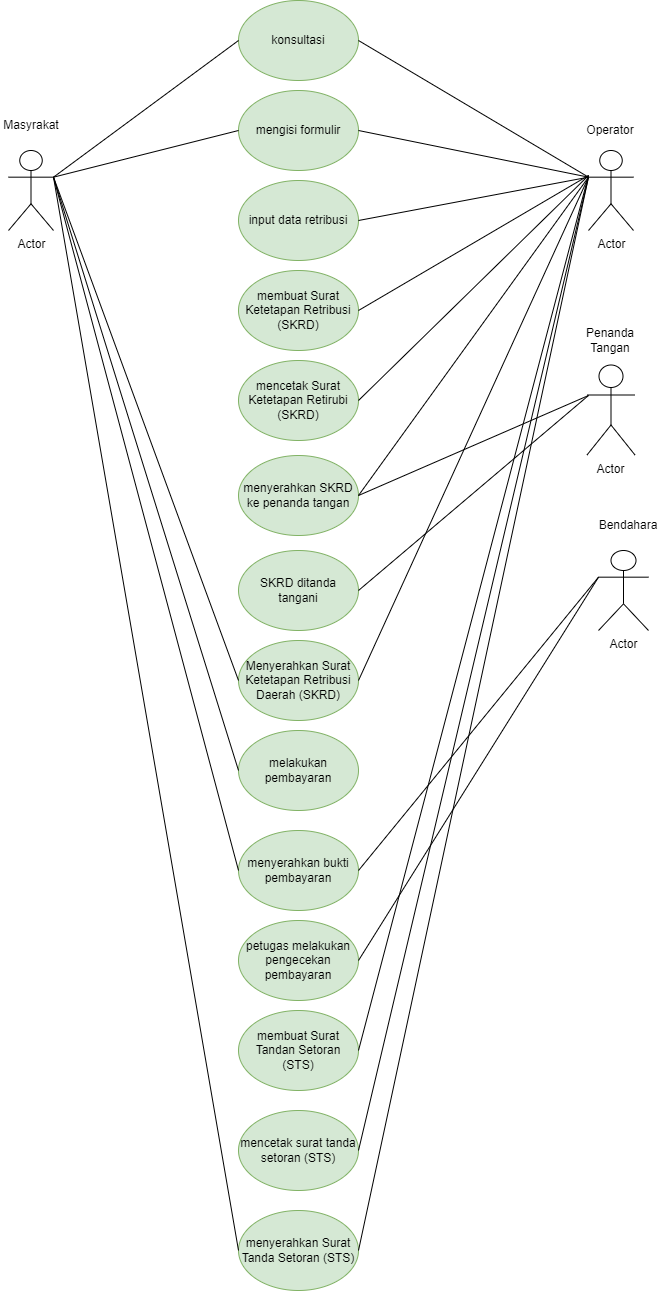

The diagram above was exported from draw.io. Its source (the exported page's mxGraphModel, read from the mxfile embedded in the PNG):
<mxGraphModel dx="1354" dy="792" grid="1" gridSize="10" guides="1" tooltips="1" connect="1" arrows="1" fold="1" page="1" pageScale="1" pageWidth="827" pageHeight="1169" math="0" shadow="0">
  <root>
    <mxCell id="0" />
    <mxCell id="1" parent="0" />
    <mxCell id="RDspm9pdhi_3_tC0Ca8y-1" value="konsultasi" style="ellipse;whiteSpace=wrap;html=1;fillColor=#d5e8d4;strokeColor=#82b366;" vertex="1" parent="1">
      <mxGeometry x="340" y="90" width="120" height="80" as="geometry" />
    </mxCell>
    <mxCell id="RDspm9pdhi_3_tC0Ca8y-5" value="" style="endArrow=none;html=1;rounded=0;exitX=1;exitY=0.3333333333333333;exitDx=0;exitDy=0;entryX=0;entryY=0.5;entryDx=0;entryDy=0;exitPerimeter=0;" edge="1" parent="1" source="RDspm9pdhi_3_tC0Ca8y-46" target="RDspm9pdhi_3_tC0Ca8y-1">
      <mxGeometry width="50" height="50" relative="1" as="geometry">
        <mxPoint x="180" y="265" as="sourcePoint" />
        <mxPoint x="320" y="110" as="targetPoint" />
      </mxGeometry>
    </mxCell>
    <mxCell id="RDspm9pdhi_3_tC0Ca8y-6" value="" style="endArrow=none;html=1;rounded=0;entryX=0;entryY=0.3333333333333333;entryDx=0;entryDy=0;entryPerimeter=0;exitX=1;exitY=0.5;exitDx=0;exitDy=0;" edge="1" parent="1" source="RDspm9pdhi_3_tC0Ca8y-1" target="RDspm9pdhi_3_tC0Ca8y-53">
      <mxGeometry width="50" height="50" relative="1" as="geometry">
        <mxPoint x="480" y="120" as="sourcePoint" />
        <mxPoint x="686.0000000000005" y="257.98" as="targetPoint" />
      </mxGeometry>
    </mxCell>
    <mxCell id="RDspm9pdhi_3_tC0Ca8y-7" value="mengisi formulir" style="ellipse;whiteSpace=wrap;html=1;fillColor=#d5e8d4;strokeColor=#82b366;" vertex="1" parent="1">
      <mxGeometry x="340" y="180" width="120" height="80" as="geometry" />
    </mxCell>
    <mxCell id="RDspm9pdhi_3_tC0Ca8y-8" value="" style="endArrow=none;html=1;rounded=0;entryX=1;entryY=0.3333333333333333;entryDx=0;entryDy=0;exitX=0;exitY=0.5;exitDx=0;exitDy=0;entryPerimeter=0;" edge="1" parent="1" source="RDspm9pdhi_3_tC0Ca8y-7" target="RDspm9pdhi_3_tC0Ca8y-46">
      <mxGeometry width="50" height="50" relative="1" as="geometry">
        <mxPoint x="390" y="450" as="sourcePoint" />
        <mxPoint x="180" y="265" as="targetPoint" />
      </mxGeometry>
    </mxCell>
    <mxCell id="RDspm9pdhi_3_tC0Ca8y-9" value="" style="endArrow=none;html=1;rounded=0;exitX=1;exitY=0.5;exitDx=0;exitDy=0;entryX=0;entryY=0.3333333333333333;entryDx=0;entryDy=0;entryPerimeter=0;" edge="1" parent="1" source="RDspm9pdhi_3_tC0Ca8y-7" target="RDspm9pdhi_3_tC0Ca8y-53">
      <mxGeometry width="50" height="50" relative="1" as="geometry">
        <mxPoint x="390" y="450" as="sourcePoint" />
        <mxPoint x="690" y="270" as="targetPoint" />
      </mxGeometry>
    </mxCell>
    <mxCell id="RDspm9pdhi_3_tC0Ca8y-10" value="input data retribusi" style="ellipse;whiteSpace=wrap;html=1;fillColor=#d5e8d4;strokeColor=#82b366;" vertex="1" parent="1">
      <mxGeometry x="340" y="270" width="120" height="80" as="geometry" />
    </mxCell>
    <mxCell id="RDspm9pdhi_3_tC0Ca8y-11" value="" style="endArrow=none;html=1;rounded=0;exitX=1;exitY=0.5;exitDx=0;exitDy=0;entryX=0;entryY=0.3333333333333333;entryDx=0;entryDy=0;entryPerimeter=0;" edge="1" parent="1" source="RDspm9pdhi_3_tC0Ca8y-10" target="RDspm9pdhi_3_tC0Ca8y-53">
      <mxGeometry width="50" height="50" relative="1" as="geometry">
        <mxPoint x="470" y="230" as="sourcePoint" />
        <mxPoint x="690" y="260" as="targetPoint" />
      </mxGeometry>
    </mxCell>
    <mxCell id="RDspm9pdhi_3_tC0Ca8y-12" value="membuat Surat Ketetapan Retribusi (SKRD)" style="ellipse;whiteSpace=wrap;html=1;fillColor=#d5e8d4;strokeColor=#82b366;" vertex="1" parent="1">
      <mxGeometry x="340" y="360" width="120" height="80" as="geometry" />
    </mxCell>
    <mxCell id="RDspm9pdhi_3_tC0Ca8y-13" value="" style="endArrow=none;html=1;rounded=0;exitX=1;exitY=0.5;exitDx=0;exitDy=0;entryX=0;entryY=0.75;entryDx=0;entryDy=0;" edge="1" parent="1" source="RDspm9pdhi_3_tC0Ca8y-12">
      <mxGeometry width="50" height="50" relative="1" as="geometry">
        <mxPoint x="460" y="415" as="sourcePoint" />
        <mxPoint x="690.0000000000002" y="265" as="targetPoint" />
      </mxGeometry>
    </mxCell>
    <mxCell id="RDspm9pdhi_3_tC0Ca8y-14" value="mencetak Surat Ketetapan Retirubi (SKRD)" style="ellipse;whiteSpace=wrap;html=1;fillColor=#d5e8d4;strokeColor=#82b366;" vertex="1" parent="1">
      <mxGeometry x="340" y="450" width="120" height="80" as="geometry" />
    </mxCell>
    <mxCell id="RDspm9pdhi_3_tC0Ca8y-15" value="" style="endArrow=none;html=1;rounded=0;exitX=1;exitY=0.5;exitDx=0;exitDy=0;entryX=0;entryY=0.75;entryDx=0;entryDy=0;" edge="1" parent="1" source="RDspm9pdhi_3_tC0Ca8y-14">
      <mxGeometry width="50" height="50" relative="1" as="geometry">
        <mxPoint x="470" y="425" as="sourcePoint" />
        <mxPoint x="690.0000000000002" y="265" as="targetPoint" />
      </mxGeometry>
    </mxCell>
    <mxCell id="RDspm9pdhi_3_tC0Ca8y-16" value="SKRD ditanda tangani" style="ellipse;whiteSpace=wrap;html=1;fillColor=#d5e8d4;strokeColor=#82b366;" vertex="1" parent="1">
      <mxGeometry x="340" y="640" width="120" height="80" as="geometry" />
    </mxCell>
    <mxCell id="RDspm9pdhi_3_tC0Ca8y-18" value="" style="endArrow=none;html=1;rounded=0;exitX=1;exitY=0.5;exitDx=0;exitDy=0;entryX=0;entryY=0.75;entryDx=0;entryDy=0;" edge="1" parent="1" source="RDspm9pdhi_3_tC0Ca8y-16">
      <mxGeometry width="50" height="50" relative="1" as="geometry">
        <mxPoint x="470" y="500" as="sourcePoint" />
        <mxPoint x="690.0000000000002" y="485" as="targetPoint" />
      </mxGeometry>
    </mxCell>
    <mxCell id="RDspm9pdhi_3_tC0Ca8y-21" value="Masyrakat" style="text;html=1;strokeColor=none;fillColor=none;align=center;verticalAlign=middle;whiteSpace=wrap;rounded=0;" vertex="1" parent="1">
      <mxGeometry x="102.5" y="200" width="60" height="30" as="geometry" />
    </mxCell>
    <mxCell id="RDspm9pdhi_3_tC0Ca8y-22" value="Operator" style="text;html=1;strokeColor=none;fillColor=none;align=center;verticalAlign=middle;whiteSpace=wrap;rounded=0;" vertex="1" parent="1">
      <mxGeometry x="682" y="205" width="60" height="30" as="geometry" />
    </mxCell>
    <mxCell id="RDspm9pdhi_3_tC0Ca8y-23" value="Penanda Tangan" style="text;html=1;strokeColor=none;fillColor=none;align=center;verticalAlign=middle;whiteSpace=wrap;rounded=0;" vertex="1" parent="1">
      <mxGeometry x="681.5" y="415" width="60" height="30" as="geometry" />
    </mxCell>
    <mxCell id="RDspm9pdhi_3_tC0Ca8y-24" value="Menyerahkan Surat Ketetapan Retribusi Daerah (SKRD)" style="ellipse;whiteSpace=wrap;html=1;fillColor=#d5e8d4;strokeColor=#82b366;" vertex="1" parent="1">
      <mxGeometry x="340" y="730" width="120" height="80" as="geometry" />
    </mxCell>
    <mxCell id="RDspm9pdhi_3_tC0Ca8y-25" value="" style="endArrow=none;html=1;rounded=0;entryX=0;entryY=0.5;entryDx=0;entryDy=0;exitX=1;exitY=0.3333333333333333;exitDx=0;exitDy=0;exitPerimeter=0;" edge="1" parent="1" source="RDspm9pdhi_3_tC0Ca8y-46" target="RDspm9pdhi_3_tC0Ca8y-24">
      <mxGeometry width="50" height="50" relative="1" as="geometry">
        <mxPoint x="180" y="265" as="sourcePoint" />
        <mxPoint x="190" y="275" as="targetPoint" />
      </mxGeometry>
    </mxCell>
    <mxCell id="RDspm9pdhi_3_tC0Ca8y-26" value="melakukan pembayaran" style="ellipse;whiteSpace=wrap;html=1;fillColor=#d5e8d4;strokeColor=#82b366;" vertex="1" parent="1">
      <mxGeometry x="340" y="820" width="120" height="80" as="geometry" />
    </mxCell>
    <mxCell id="RDspm9pdhi_3_tC0Ca8y-27" value="" style="endArrow=none;html=1;rounded=0;entryX=0;entryY=0.5;entryDx=0;entryDy=0;exitX=1;exitY=0.3333333333333333;exitDx=0;exitDy=0;exitPerimeter=0;" edge="1" parent="1" source="RDspm9pdhi_3_tC0Ca8y-46" target="RDspm9pdhi_3_tC0Ca8y-26">
      <mxGeometry width="50" height="50" relative="1" as="geometry">
        <mxPoint x="180" y="260" as="sourcePoint" />
        <mxPoint x="367.57359312880726" y="661.7157287525383" as="targetPoint" />
      </mxGeometry>
    </mxCell>
    <mxCell id="RDspm9pdhi_3_tC0Ca8y-28" value="menyerahkan bukti pembayaran" style="ellipse;whiteSpace=wrap;html=1;fillColor=#d5e8d4;strokeColor=#82b366;" vertex="1" parent="1">
      <mxGeometry x="340" y="920" width="120" height="80" as="geometry" />
    </mxCell>
    <mxCell id="RDspm9pdhi_3_tC0Ca8y-29" value="" style="endArrow=none;html=1;rounded=0;entryX=0;entryY=0.5;entryDx=0;entryDy=0;exitX=1;exitY=0.3333333333333333;exitDx=0;exitDy=0;exitPerimeter=0;" edge="1" parent="1" source="RDspm9pdhi_3_tC0Ca8y-46" target="RDspm9pdhi_3_tC0Ca8y-28">
      <mxGeometry width="50" height="50" relative="1" as="geometry">
        <mxPoint x="180" y="260" as="sourcePoint" />
        <mxPoint x="350" y="780" as="targetPoint" />
      </mxGeometry>
    </mxCell>
    <mxCell id="RDspm9pdhi_3_tC0Ca8y-30" value="petugas melakukan pengecekan pembayaran" style="ellipse;whiteSpace=wrap;html=1;fillColor=#d5e8d4;strokeColor=#82b366;" vertex="1" parent="1">
      <mxGeometry x="340" y="1010" width="120" height="80" as="geometry" />
    </mxCell>
    <mxCell id="RDspm9pdhi_3_tC0Ca8y-31" value="" style="endArrow=none;html=1;rounded=0;exitX=1;exitY=0.5;exitDx=0;exitDy=0;entryX=0;entryY=0.3333333333333333;entryDx=0;entryDy=0;entryPerimeter=0;" edge="1" parent="1" source="RDspm9pdhi_3_tC0Ca8y-30" target="RDspm9pdhi_3_tC0Ca8y-55">
      <mxGeometry width="50" height="50" relative="1" as="geometry">
        <mxPoint x="470" y="500" as="sourcePoint" />
        <mxPoint x="690.0000000000002" y="630" as="targetPoint" />
      </mxGeometry>
    </mxCell>
    <mxCell id="RDspm9pdhi_3_tC0Ca8y-32" value="membuat Surat Tandan Setoran (STS)" style="ellipse;whiteSpace=wrap;html=1;fillColor=#d5e8d4;strokeColor=#82b366;" vertex="1" parent="1">
      <mxGeometry x="340" y="1100" width="120" height="80" as="geometry" />
    </mxCell>
    <mxCell id="RDspm9pdhi_3_tC0Ca8y-33" value="" style="endArrow=none;html=1;rounded=0;exitX=1;exitY=0.5;exitDx=0;exitDy=0;entryX=0;entryY=0.75;entryDx=0;entryDy=0;" edge="1" parent="1" source="RDspm9pdhi_3_tC0Ca8y-32">
      <mxGeometry width="50" height="50" relative="1" as="geometry">
        <mxPoint x="470" y="960" as="sourcePoint" />
        <mxPoint x="690.0000000000002" y="265" as="targetPoint" />
      </mxGeometry>
    </mxCell>
    <mxCell id="RDspm9pdhi_3_tC0Ca8y-34" value="menyerahkan Surat Tanda Setoran (STS)" style="ellipse;whiteSpace=wrap;html=1;fillColor=#d5e8d4;strokeColor=#82b366;" vertex="1" parent="1">
      <mxGeometry x="340" y="1300" width="120" height="80" as="geometry" />
    </mxCell>
    <mxCell id="RDspm9pdhi_3_tC0Ca8y-35" value="" style="endArrow=none;html=1;rounded=0;exitX=1;exitY=0.5;exitDx=0;exitDy=0;entryX=0;entryY=0.3333333333333333;entryDx=0;entryDy=0;entryPerimeter=0;" edge="1" parent="1" source="RDspm9pdhi_3_tC0Ca8y-34" target="RDspm9pdhi_3_tC0Ca8y-53">
      <mxGeometry width="50" height="50" relative="1" as="geometry">
        <mxPoint x="470" y="1060" as="sourcePoint" />
        <mxPoint x="690" y="270" as="targetPoint" />
      </mxGeometry>
    </mxCell>
    <mxCell id="RDspm9pdhi_3_tC0Ca8y-36" value="" style="endArrow=none;html=1;rounded=0;entryX=0;entryY=0.5;entryDx=0;entryDy=0;exitX=1;exitY=0.3333333333333333;exitDx=0;exitDy=0;exitPerimeter=0;" edge="1" parent="1" source="RDspm9pdhi_3_tC0Ca8y-46" target="RDspm9pdhi_3_tC0Ca8y-34">
      <mxGeometry width="50" height="50" relative="1" as="geometry">
        <mxPoint x="180" y="260" as="sourcePoint" />
        <mxPoint x="350" y="870" as="targetPoint" />
      </mxGeometry>
    </mxCell>
    <mxCell id="RDspm9pdhi_3_tC0Ca8y-40" value="Bendahara" style="text;html=1;strokeColor=none;fillColor=none;align=center;verticalAlign=middle;whiteSpace=wrap;rounded=0;" vertex="1" parent="1">
      <mxGeometry x="700" y="600" width="60" height="30" as="geometry" />
    </mxCell>
    <mxCell id="RDspm9pdhi_3_tC0Ca8y-42" value="menyerahkan SKRD ke penanda tangan" style="ellipse;whiteSpace=wrap;html=1;fillColor=#d5e8d4;strokeColor=#82b366;" vertex="1" parent="1">
      <mxGeometry x="340" y="545" width="120" height="80" as="geometry" />
    </mxCell>
    <mxCell id="RDspm9pdhi_3_tC0Ca8y-43" value="" style="endArrow=none;html=1;rounded=0;exitX=1;exitY=0.5;exitDx=0;exitDy=0;entryX=0;entryY=0.3333333333333333;entryDx=0;entryDy=0;entryPerimeter=0;" edge="1" parent="1" source="RDspm9pdhi_3_tC0Ca8y-42" target="RDspm9pdhi_3_tC0Ca8y-53">
      <mxGeometry width="50" height="50" relative="1" as="geometry">
        <mxPoint x="470" y="594.5" as="sourcePoint" />
        <mxPoint x="690.0000000000002" y="265" as="targetPoint" />
      </mxGeometry>
    </mxCell>
    <mxCell id="RDspm9pdhi_3_tC0Ca8y-44" value="" style="endArrow=none;html=1;rounded=0;exitX=1;exitY=0.5;exitDx=0;exitDy=0;entryX=0;entryY=0.75;entryDx=0;entryDy=0;" edge="1" parent="1" source="RDspm9pdhi_3_tC0Ca8y-42">
      <mxGeometry width="50" height="50" relative="1" as="geometry">
        <mxPoint x="480" y="604.5" as="sourcePoint" />
        <mxPoint x="690.0000000000002" y="485" as="targetPoint" />
      </mxGeometry>
    </mxCell>
    <mxCell id="RDspm9pdhi_3_tC0Ca8y-45" value="" style="endArrow=none;html=1;rounded=0;exitX=1;exitY=0.5;exitDx=0;exitDy=0;entryX=0;entryY=0.3333333333333333;entryDx=0;entryDy=0;entryPerimeter=0;" edge="1" parent="1" source="RDspm9pdhi_3_tC0Ca8y-28" target="RDspm9pdhi_3_tC0Ca8y-55">
      <mxGeometry width="50" height="50" relative="1" as="geometry">
        <mxPoint x="470.0000000000068" y="1060" as="sourcePoint" />
        <mxPoint x="690.0000000000002" y="630" as="targetPoint" />
      </mxGeometry>
    </mxCell>
    <mxCell id="RDspm9pdhi_3_tC0Ca8y-46" value="Actor" style="shape=umlActor;verticalLabelPosition=bottom;verticalAlign=top;html=1;outlineConnect=0;" vertex="1" parent="1">
      <mxGeometry x="110" y="240" width="45" height="80" as="geometry" />
    </mxCell>
    <mxCell id="RDspm9pdhi_3_tC0Ca8y-53" value="Actor" style="shape=umlActor;verticalLabelPosition=bottom;verticalAlign=top;html=1;outlineConnect=0;fontFamily=Helvetica;" vertex="1" parent="1">
      <mxGeometry x="690" y="240" width="45" height="80" as="geometry" />
    </mxCell>
    <mxCell id="RDspm9pdhi_3_tC0Ca8y-54" value="Actor" style="shape=umlActor;verticalLabelPosition=bottom;verticalAlign=top;html=1;outlineConnect=0;fontFamily=Helvetica;" vertex="1" parent="1">
      <mxGeometry x="688.5" y="454.5" width="48" height="90" as="geometry" />
    </mxCell>
    <mxCell id="RDspm9pdhi_3_tC0Ca8y-55" value="Actor" style="shape=umlActor;verticalLabelPosition=bottom;verticalAlign=top;html=1;outlineConnect=0;fontFamily=Helvetica;" vertex="1" parent="1">
      <mxGeometry x="700" y="640" width="50" height="80" as="geometry" />
    </mxCell>
    <mxCell id="RDspm9pdhi_3_tC0Ca8y-56" value="" style="endArrow=none;html=1;rounded=0;exitX=1;exitY=0.5;exitDx=0;exitDy=0;entryX=0;entryY=0.3333333333333333;entryDx=0;entryDy=0;entryPerimeter=0;" edge="1" parent="1" source="RDspm9pdhi_3_tC0Ca8y-24" target="RDspm9pdhi_3_tC0Ca8y-53">
      <mxGeometry width="50" height="50" relative="1" as="geometry">
        <mxPoint x="470" y="690" as="sourcePoint" />
        <mxPoint x="690" y="260" as="targetPoint" />
      </mxGeometry>
    </mxCell>
    <mxCell id="RDspm9pdhi_3_tC0Ca8y-58" value="mencetak surat tanda setoran (STS)" style="ellipse;whiteSpace=wrap;html=1;fillColor=#d5e8d4;strokeColor=#82b366;" vertex="1" parent="1">
      <mxGeometry x="340" y="1200" width="120" height="80" as="geometry" />
    </mxCell>
    <mxCell id="RDspm9pdhi_3_tC0Ca8y-59" value="" style="endArrow=none;html=1;rounded=0;exitX=1;exitY=0.5;exitDx=0;exitDy=0;entryX=0;entryY=0.3333333333333333;entryDx=0;entryDy=0;entryPerimeter=0;" edge="1" parent="1" source="RDspm9pdhi_3_tC0Ca8y-58" target="RDspm9pdhi_3_tC0Ca8y-53">
      <mxGeometry width="50" height="50" relative="1" as="geometry">
        <mxPoint x="470" y="1350" as="sourcePoint" />
        <mxPoint x="700.0000000000002" y="276.66666666666674" as="targetPoint" />
      </mxGeometry>
    </mxCell>
  </root>
</mxGraphModel>